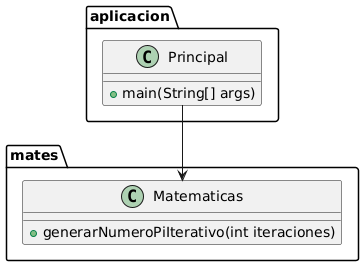

The diagram above was rendered by PlantUML. Its source (embedded in the PNG):
@startuml
package aplicacion {
    class Principal {
        + main(String[] args)
    }
}
package mates {
    class Matematicas {
        + generarNumeroPiIterativo(int iteraciones)
    }
}
Principal --> Matematicas
@enduml